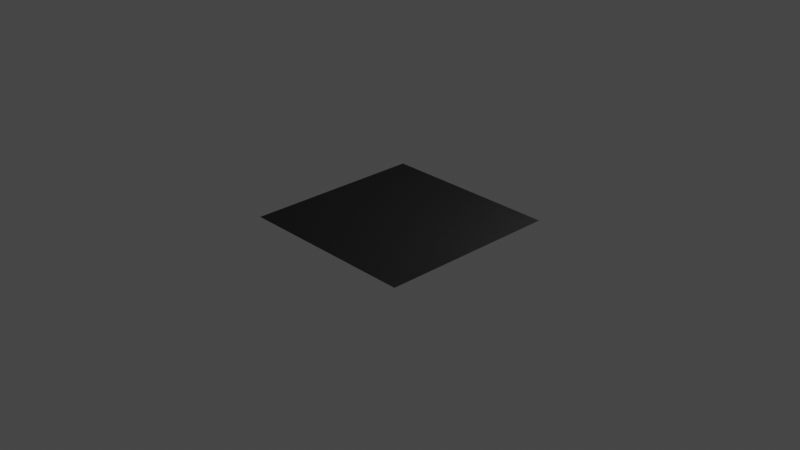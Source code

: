 # Source: wave_linear.blend  (saved by Blender 4.0.36; exported with 4.5.12 LTS)
import bpy
from mathutils import Matrix  # noqa: F401  (used for matrix-valued properties, if any)

bpy.ops.wm.read_factory_settings(use_empty=True)
scene = bpy.context.scene
scene.name = 'Scene'

# ---- collections
col_collection = bpy.data.collections.new('Collection'); scene.collection.children.link(col_collection)

# ---- materials (node trees are filled in below, after node groups)
mat_wave_linear = bpy.data.materials.new('wave_linear')
mat_wave_linear.displacement_method = 'BOTH'

# ---- node groups
ng_vector_to_spherical_001 = bpy.data.node_groups.new('Vector to Spherical.001', 'ShaderNodeTree')
_s = ng_vector_to_spherical_001.interface.new_socket(name='Theta', in_out='OUTPUT', socket_type='NodeSocketFloat')
_s = ng_vector_to_spherical_001.interface.new_socket(name='Phi', in_out='OUTPUT', socket_type='NodeSocketFloat')
_s = ng_vector_to_spherical_001.interface.new_socket(name='Vector', in_out='INPUT', socket_type='NodeSocketVector')
_s.min_value = -1e+04
_s.max_value = 1e+04
_N = ng_vector_to_spherical_001.nodes; _L = ng_vector_to_spherical_001.links
n0 = _N.new('NodeGroupOutput'); n0.name = 'Group Output'; n0.location = (488, 0)
n1 = _N.new('NodeGroupInput'); n1.name = 'Group Input'; n1.location = (-468, 0)
n2 = _N.new('NodeFrame'); n2.name = 'Frame'; n2.location = (236, -104)
n2.label = 'Phi'
n2.width = 200
n3 = _N.new('NodeFrame'); n3.name = 'Frame.001'; n3.location = (238, 133)
n3.label = 'Theta'
n3.width = 200
n4 = _N.new('ShaderNodeCombineXYZ'); n4.name = 'Combine XYZ'; n4.location = (-103, 144)
n5 = _N.new('ShaderNodeVectorMath'); n5.name = 'Vector Math.002'; n5.location = (67, 143)
n5.operation = 'LENGTH'
n6 = _N.new('ShaderNodeMath'); n6.name = 'Math.001'; n6.location = (30, -40)
n6.operation = 'ARCTAN2'
n7 = _N.new('ShaderNodeMath'); n7.name = 'Math'; n7.location = (30, -40)
n7.operation = 'ARCTAN2'
n8 = _N.new('ShaderNodeSeparateXYZ'); n8.name = 'Separate XYZ'; n8.location = (-268, 31)
n6.parent = n3
n7.parent = n2
_L.new(n8.outputs[0], n7.inputs[1])
_L.new(n8.outputs[0], n4.inputs[0])
_L.new(n4.outputs[0], n5.inputs[0])
_L.new(n5.outputs[1], n6.inputs[0])
_L.new(n8.outputs[1], n4.inputs[1])
_L.new(n8.outputs[2], n6.inputs[1])
_L.new(n8.outputs[1], n7.inputs[0])
_L.new(n1.outputs[0], n8.inputs[0])
_L.new(n6.outputs[0], n0.inputs[0])
_L.new(n7.outputs[0], n0.inputs[1])
n0.is_active_output = True
ng_spherical_to_vector_001 = bpy.data.node_groups.new('Spherical to Vector.001', 'ShaderNodeTree')
_s = ng_spherical_to_vector_001.interface.new_socket(name='Vector', in_out='OUTPUT', socket_type='NodeSocketVector')
_s = ng_spherical_to_vector_001.interface.new_socket(name='theta', in_out='INPUT', socket_type='NodeSocketFloat')
_s.subtype = 'ANGLE'
_s = ng_spherical_to_vector_001.interface.new_socket(name='phi', in_out='INPUT', socket_type='NodeSocketFloat')
_s.subtype = 'ANGLE'
_N = ng_spherical_to_vector_001.nodes; _L = ng_spherical_to_vector_001.links
n0 = _N.new('NodeGroupOutput'); n0.name = 'Group Output'; n0.location = (351, 18)
n1 = _N.new('ShaderNodeCombineXYZ'); n1.name = 'Combine XYZ.001'; n1.location = (-203, 57)
n1.inputs[2].default_value = 1.0
n2 = _N.new('ShaderNodeVectorRotate'); n2.name = 'Vector Rotate.003'; n2.location = (-16, 87)
n2.rotation_type = 'Y_AXIS'
n3 = _N.new('ShaderNodeVectorRotate'); n3.name = 'Vector Rotate.004'; n3.location = (161, -51)
n3.rotation_type = 'Z_AXIS'
n4 = _N.new('NodeGroupInput'); n4.name = 'Group Input'; n4.location = (-423, -96)
_L.new(n2.outputs[0], n3.inputs[0])
_L.new(n1.outputs[0], n2.inputs[0])
_L.new(n4.outputs[0], n2.inputs[3])
_L.new(n4.outputs[1], n3.inputs[3])
_L.new(n3.outputs[0], n0.inputs[0])
n0.is_active_output = True
ng_combine_normal_maps_001 = bpy.data.node_groups.new('combine_normal_maps.001', 'ShaderNodeTree')
_s = ng_combine_normal_maps_001.interface.new_socket(name='Combined Normal', in_out='OUTPUT', socket_type='NodeSocketVector')
_s = ng_combine_normal_maps_001.interface.new_socket(name='Detail Normal', in_out='INPUT', socket_type='NodeSocketVector')
_s.default_value = (2.0, 2.0, 2.0)
_s.min_value = -1e+04
_s.max_value = 1e+04
_s.hide_value = True
_s = ng_combine_normal_maps_001.interface.new_socket(name='Base Normal', in_out='INPUT', socket_type='NodeSocketVector')
_s.default_value = (2.0, 2.0, 2.0)
_s.min_value = -1e+04
_s.max_value = 1e+04
_s.hide_value = True
_s = ng_combine_normal_maps_001.interface.new_socket(name='Detail Str', in_out='INPUT', socket_type='NodeSocketFloat')
_s.default_value = 1.0
_s.min_value = 0.0
_s.max_value = 1e+04
_N = ng_combine_normal_maps_001.nodes; _L = ng_combine_normal_maps_001.links
n0 = _N.new('ShaderNodeVectorMath'); n0.name = 'Vector Math.002'; n0.location = (-681, -141)
n0.operation = 'MULTIPLY'
n0.inputs[1].default_value = (2.0, 2.0, 2.0)
n1 = _N.new('ShaderNodeVectorMath'); n1.name = 'Vector Math.005'; n1.location = (-518, -142)
n1.operation = 'SUBTRACT'
n1.inputs[1].default_value = (1.0, 1.0, 1.0)
n2 = _N.new('ShaderNodeVectorMath'); n2.name = 'Vector Math.008'; n2.location = (-298, -127)
n2.operation = 'NORMALIZE'
n3 = _N.new('NodeGroupOutput'); n3.name = 'Group Output'; n3.location = (2614, 83)
n4 = _N.new('NodeGroupInput'); n4.name = 'Group Input'; n4.location = (-1346, 56)
n5 = _N.new('ShaderNodeVectorMath'); n5.name = 'Vector Math'; n5.location = (-1143, 198)
n5.operation = 'MULTIPLY'
n5.inputs[1].default_value = (2.0, 2.0, 2.0)
n6 = _N.new('ShaderNodeVectorMath'); n6.name = 'Vector Math.001'; n6.location = (-988, 196)
n6.operation = 'SUBTRACT'
n6.inputs[1].default_value = (1.0, 1.0, 1.0)
n7 = _N.new('ShaderNodeVectorMath'); n7.name = 'Vector Math.007'; n7.location = (-777, 213)
n7.operation = 'NORMALIZE'
n8 = _N.new('ShaderNodeVectorRotate'); n8.name = 'Vector Rotate.001'; n8.location = (695, 117)
n8.rotation_type = 'Y_AXIS'
n9 = _N.new('ShaderNodeVectorRotate'); n9.name = 'Vector Rotate'; n9.location = (486, 118)
n9.rotation_type = 'Z_AXIS'
n9.invert = True
n10 = _N.new('ShaderNodeVectorMath'); n10.name = 'Vector Math.003'; n10.location = (1985, 153)
n10.inputs[1].default_value = (1.0, 1.0, 1.0)
n11 = _N.new('ShaderNodeSeparateXYZ'); n11.name = 'Separate XYZ'; n11.location = (1105, 44)
n12 = _N.new('ShaderNodeVectorRotate'); n12.name = 'Vector Rotate.002'; n12.location = (878, 98)
n12.rotation_type = 'Z_AXIS'
n13 = _N.new('ShaderNodeCombineXYZ'); n13.name = 'Combine XYZ'; n13.location = (1546, 34)
n14 = _N.new('ShaderNodeClamp'); n14.name = 'Clamp'; n14.location = (1325, -45)
n15 = _N.new('ShaderNodeVectorMath'); n15.name = 'Vector Math.006'; n15.location = (1765, 49)
n15.operation = 'NORMALIZE'
n16 = _N.new('ShaderNodeGroup'); n16.name = 'Group.002'; n16.location = (211, -168)
n16.label = 'Vector to Spherical'
n16.width = 167
n16.node_tree = ng_vector_to_spherical_001
n17 = _N.new('ShaderNodeGroup'); n17.name = 'Group.003'; n17.location = (-597, 206)
n17.label = 'Vector to Spherical'
n17.width = 167
n17.node_tree = ng_vector_to_spherical_001
n18 = _N.new('ShaderNodeMath'); n18.name = 'Math'; n18.location = (-359, 337)
n18.operation = 'MULTIPLY'
n19 = _N.new('ShaderNodeClamp'); n19.name = 'Clamp.001'; n19.location = (-139, 337)
n19.inputs[2].default_value = 1.571
n20 = _N.new('ShaderNodeGroup'); n20.name = 'Group.001'; n20.location = (125, 256)
n20.width = 210
n20.node_tree = ng_spherical_to_vector_001
n21 = _N.new('ShaderNodeVectorMath'); n21.name = 'Vector Math.004'; n21.location = (2166, 148)
n21.operation = 'DIVIDE'
n21.inputs[1].default_value = (2.0, 2.0, 2.0)
_L.new(n5.outputs[0], n6.inputs[0])
_L.new(n16.outputs[1], n12.inputs[3])
_L.new(n20.outputs[0], n9.inputs[0])
_L.new(n16.outputs[0], n8.inputs[3])
_L.new(n9.outputs[0], n8.inputs[0])
_L.new(n0.outputs[0], n1.inputs[0])
_L.new(n2.outputs[0], n16.inputs[0])
_L.new(n10.outputs[0], n21.inputs[0])
_L.new(n8.outputs[0], n12.inputs[0])
_L.new(n16.outputs[1], n9.inputs[3])
_L.new(n4.outputs[0], n5.inputs[0])
_L.new(n4.outputs[1], n0.inputs[0])
_L.new(n21.outputs[0], n3.inputs[0])
_L.new(n11.outputs[0], n13.inputs[0])
_L.new(n11.outputs[1], n13.inputs[1])
_L.new(n14.outputs[0], n13.inputs[2])
_L.new(n12.outputs[0], n11.inputs[0])
_L.new(n15.outputs[0], n10.inputs[0])
_L.new(n11.outputs[2], n14.inputs[0])
_L.new(n13.outputs[0], n15.inputs[0])
_L.new(n6.outputs[0], n7.inputs[0])
_L.new(n1.outputs[0], n2.inputs[0])
_L.new(n7.outputs[0], n17.inputs[0])
_L.new(n19.outputs[0], n20.inputs[0])
_L.new(n17.outputs[1], n20.inputs[1])
_L.new(n17.outputs[0], n18.inputs[0])
_L.new(n4.outputs[2], n18.inputs[1])
_L.new(n18.outputs[0], n19.inputs[0])
n3.is_active_output = True
ng_normal_bake_001 = bpy.data.node_groups.new('normal_bake.001', 'ShaderNodeTree')
_s = ng_normal_bake_001.interface.new_socket(name='Vector', in_out='OUTPUT', socket_type='NodeSocketVector')
_s = ng_normal_bake_001.interface.new_socket(name='Color', in_out='INPUT', socket_type='NodeSocketVector')
_s.hide_value = True
_N = ng_normal_bake_001.nodes; _L = ng_normal_bake_001.links
n0 = _N.new('ShaderNodeVectorMath'); n0.name = 'Vector Math.001'; n0.location = (-4, -55)
n0.operation = 'DOT_PRODUCT'
n1 = _N.new('ShaderNodeVectorMath'); n1.name = 'Vector Math.005'; n1.location = (-264, -55)
n1.operation = 'CROSS_PRODUCT'
n2 = _N.new('NodeReroute'); n2.name = 'Reroute'; n2.location = (-85, 62)
n2.width = 16
n2.socket_idname = 'NodeSocketVector'
n3 = _N.new('ShaderNodeNewGeometry'); n3.name = 'Geometry'; n3.location = (-577, -273)
n4 = _N.new('ShaderNodeTangent'); n4.name = 'Tangent'; n4.location = (-579, 25)
n4.width = 232
n4.direction_type = 'UV_MAP'
n5 = _N.new('NodeGroupInput'); n5.name = 'Group Input'; n5.location = (-552, 105)
n6 = _N.new('ShaderNodeMath'); n6.name = 'Math'; n6.location = (174, -29)
n6.operation = 'MULTIPLY'
n6.inputs[1].default_value = -1.0
n7 = _N.new('ShaderNodeCombineXYZ'); n7.name = 'Combine XYZ'; n7.location = (484, -31)
n8 = _N.new('ShaderNodeVectorMath'); n8.name = 'Vector Math.002'; n8.location = (-3, -240)
n8.operation = 'DOT_PRODUCT'
n9 = _N.new('ShaderNodeVectorMath'); n9.name = 'Vector Math.004'; n9.location = (670, -109)
n9.hide = True
n9.inputs[1].default_value = (0.5, 0.5, 0.5)
n10 = _N.new('ShaderNodeVectorMath'); n10.name = 'Vector Math.003'; n10.location = (670, -74)
n10.hide = True
n10.operation = 'SCALE'
n10.inputs[3].default_value = 0.5
n11 = _N.new('ShaderNodeVectorMath'); n11.name = 'Vector Math'; n11.location = (-2, 101)
n11.operation = 'DOT_PRODUCT'
n12 = _N.new('NodeGroupOutput'); n12.name = 'Group Output'; n12.location = (878, -85)
_L.new(n11.outputs[1], n7.inputs[0])
_L.new(n6.outputs[0], n7.inputs[1])
_L.new(n8.outputs[1], n7.inputs[2])
_L.new(n2.outputs[0], n11.inputs[0])
_L.new(n2.outputs[0], n0.inputs[0])
_L.new(n2.outputs[0], n8.inputs[0])
_L.new(n4.outputs[0], n1.inputs[0])
_L.new(n3.outputs[1], n1.inputs[1])
_L.new(n4.outputs[0], n11.inputs[1])
_L.new(n1.outputs[0], n0.inputs[1])
_L.new(n3.outputs[1], n8.inputs[1])
_L.new(n5.outputs[0], n2.inputs[0])
_L.new(n7.outputs[0], n10.inputs[0])
_L.new(n9.outputs[0], n12.inputs[0])
_L.new(n10.outputs[0], n9.inputs[0])
_L.new(n0.outputs[1], n6.inputs[0])
n12.is_active_output = True
ng_vector_detect = bpy.data.node_groups.new('vector_detect', 'ShaderNodeTree')
_s = ng_vector_detect.interface.new_socket(name='Vector', in_out='OUTPUT', socket_type='NodeSocketVector')
_s = ng_vector_detect.interface.new_socket(name='IF', in_out='INPUT', socket_type='NodeSocketVector')
_s.hide_value = True
_s = ng_vector_detect.interface.new_socket(name='ELSE', in_out='INPUT', socket_type='NodeSocketVector')
_s.hide_value = True
_N = ng_vector_detect.nodes; _L = ng_vector_detect.links
n0 = _N.new('ShaderNodeVectorMath'); n0.name = 'Vector Math'; n0.location = (-301, 22)
n0.hide = True
n0.operation = 'LENGTH'
n1 = _N.new('ShaderNodeMath'); n1.name = 'Math'; n1.location = (-296, -14)
n1.hide = True
n1.operation = 'CEIL'
n2 = _N.new('NodeReroute'); n2.name = 'Reroute'; n2.location = (-345, 12)
n2.width = 16
n2.socket_idname = 'NodeSocketVector'
n3 = _N.new('NodeGroupInput'); n3.name = 'Group Input'; n3.location = (-619, 44)
n4 = _N.new('NodeGroupOutput'); n4.name = 'Group Output'; n4.location = (-103, 31)
n5 = _N.new('ShaderNodeMix'); n5.name = 'Mix'; n5.location = (-292, -51)
n5.hide = True
n5.data_type = 'RGBA'
_L.new(n0.outputs[1], n1.inputs[0])
_L.new(n1.outputs[0], n5.inputs[0])
_L.new(n2.outputs[0], n0.inputs[0])
_L.new(n2.outputs[0], n5.inputs[7])
_L.new(n3.outputs[1], n5.inputs[6])
_L.new(n5.outputs[2], n4.inputs[0])
_L.new(n3.outputs[0], n2.inputs[0])
n4.is_active_output = True
ng_wave_linear = bpy.data.node_groups.new('wave_linear', 'ShaderNodeTree')
_s = ng_wave_linear.interface.new_socket(name='BSDF', in_out='OUTPUT', socket_type='NodeSocketShader')
_s = ng_wave_linear.interface.new_socket(name='Color Bake', in_out='OUTPUT', socket_type='NodeSocketColor')
_s = ng_wave_linear.interface.new_socket(name='Metallic Bake', in_out='OUTPUT', socket_type='NodeSocketFloat')
_s = ng_wave_linear.interface.new_socket(name='Roughness Bake', in_out='OUTPUT', socket_type='NodeSocketFloat')
_s = ng_wave_linear.interface.new_socket(name='Normal Bake', in_out='OUTPUT', socket_type='NodeSocketVector')
_s = ng_wave_linear.interface.new_socket(name='Color Input', in_out='INPUT', socket_type='NodeSocketColor')
_s.hide_value = True
_s = ng_wave_linear.interface.new_socket(name='Metallic Input', in_out='INPUT', socket_type='NodeSocketFloat')
_s.min_value = 0.0
_s.max_value = 1.0
_s.hide_value = True
_s = ng_wave_linear.interface.new_socket(name='Roughness Input', in_out='INPUT', socket_type='NodeSocketFloat')
_s.default_value = 0.5
_s.min_value = 0.0
_s.max_value = 1.0
_s.hide_value = True
_s = ng_wave_linear.interface.new_socket(name='Normal Input', in_out='INPUT', socket_type='NodeSocketVector')
_s.default_value = (0.5, 0.5, 1.0)
_s.hide_value = True
_s = ng_wave_linear.interface.new_socket(name='Scale', in_out='INPUT', socket_type='NodeSocketFloat')
_s.default_value = 100.0
_s = ng_wave_linear.interface.new_socket(name='Rotation', in_out='INPUT', socket_type='NodeSocketFloat')
_s.subtype = 'ANGLE'
_s.default_value = 0.7854
_s = ng_wave_linear.interface.new_socket(name='Bump', in_out='INPUT', socket_type='NodeSocketFloat')
_s.default_value = 1.0
_s.min_value = -1e+04
_s.max_value = 1e+04
_s = ng_wave_linear.interface.new_socket(name='Vector', in_out='INPUT', socket_type='NodeSocketVector')
_s.hide_value = True
_s = ng_wave_linear.interface.new_socket(name='Mask Input (Optional)', in_out='INPUT', socket_type='NodeSocketFloat')
_s.subtype = 'FACTOR'
_s.min_value = 0.0
_s.max_value = 1.0
_s.hide_value = True
_s = ng_wave_linear.interface.new_socket(name='Mask Factor', in_out='INPUT', socket_type='NodeSocketFloat')
_s.subtype = 'FACTOR'
_s.min_value = 0.0
_s.max_value = 1.0
_N = ng_wave_linear.nodes; _L = ng_wave_linear.links
n0 = _N.new('NodeGroupOutput'); n0.name = 'Group Output'; n0.location = (2031, -28)
n1 = _N.new('ShaderNodeNormalMap'); n1.name = 'Normal Map'; n1.location = (1225, 388)
n2 = _N.new('NodeReroute'); n2.name = 'Reroute.001'; n2.location = (1325, -39)
n2.width = 16
n3 = _N.new('NodeReroute'); n3.name = 'Reroute.002'; n3.location = (1323, -83)
n3.width = 16
n3.socket_idname = 'NodeSocketFloat'
n4 = _N.new('NodeReroute'); n4.name = 'Reroute.003'; n4.location = (1325, -61)
n4.width = 16
n4.socket_idname = 'NodeSocketFloat'
n5 = _N.new('ShaderNodeBsdfPrincipled'); n5.name = 'Principled BSDF'; n5.location = (1655, 404)
n5.inputs[3].default_value = 1.45
n6 = _N.new('ShaderNodeGroup'); n6.name = 'Group.001'; n6.location = (870, 157)
n6.node_tree = ng_combine_normal_maps_001
n6.inputs[2].default_value = 1.0
n7 = _N.new('ShaderNodeGroup'); n7.name = 'Group.013'; n7.location = (404, -497)
n7.hide = True
n7.node_tree = ng_normal_bake_001
n8 = _N.new('NodeReroute'); n8.name = 'Reroute.004'; n8.location = (530, -354)
n8.width = 16
n8.socket_idname = 'NodeSocketFloatFactor'
n9 = _N.new('ShaderNodeSeparateXYZ'); n9.name = 'Separate XYZ.001'; n9.location = (-1019, -315)
n10 = _N.new('ShaderNodeMath'); n10.name = 'Math.001'; n10.location = (-836, -300)
n10.operation = 'MINIMUM'
n11 = _N.new('ShaderNodeGroup'); n11.name = 'Group'; n11.location = (-1685, -23)
n11.hide = True
n11.node_tree = ng_vector_detect
n12 = _N.new('NodeReroute'); n12.name = 'Reroute'; n12.location = (-1386, -221)
n12.width = 16
n12.socket_idname = 'NodeSocketFloat'
n13 = _N.new('ShaderNodeUVMap'); n13.name = 'UV Map.001'; n13.location = (-1687, -57)
n13.hide = True
n14 = _N.new('NodeGroupInput'); n14.name = 'Group Input'; n14.location = (-1852, 42)
n15 = _N.new('ShaderNodeCombineXYZ'); n15.name = 'Combine XYZ'; n15.location = (-1293, -313)
n15.inputs[0].default_value = 1.0
n15.inputs[1].default_value = 1.0
n16 = _N.new('ShaderNodeVectorRotate'); n16.name = 'Vector Rotate'; n16.location = (-1365, 21)
n16.hide = True
n17 = _N.new('ShaderNodeVectorMath'); n17.name = 'Vector Math'; n17.location = (-1198, 22)
n17.operation = 'SCALE'
n18 = _N.new('ShaderNodeVectorMath'); n18.name = 'Vector Math.001'; n18.location = (-1033, -41)
n18.operation = 'WRAP'
n19 = _N.new('ShaderNodeMath'); n19.name = 'Math.002'; n19.location = (-832, -465)
n19.hide = True
n19.operation = 'DIVIDE'
n19.inputs[0].default_value = 1.0
n20 = _N.new('ShaderNodeVectorMath'); n20.name = 'Vector Math.008'; n20.location = (-640, -141)
n20.hide = True
n20.operation = 'SCALE'
n20.inputs[1].default_value = (1.0, 1.0, 0.0)
n21 = _N.new('ShaderNodeMix'); n21.name = 'Mix.003'; n21.location = (863, -333)
n21.data_type = 'RGBA'
n21.inputs[7].default_value = (0.5, 0.5, 1.0, 1.0)
n22 = _N.new('ShaderNodeMath'); n22.name = 'Math.007'; n22.location = (617, -360)
n22.hide = True
n22.operation = 'MULTIPLY'
n23 = _N.new('ShaderNodeMath'); n23.name = 'Math.008'; n23.location = (618, -401)
n23.hide = True
n23.operation = 'SUBTRACT'
n23.inputs[0].default_value = 1.0
n24 = _N.new('ShaderNodeMath'); n24.name = 'Math.009'; n24.location = (-469, -399)
n24.operation = 'MULTIPLY'
n24.inputs[1].default_value = 2.0
n25 = _N.new('ShaderNodeBump'); n25.name = 'Bump'; n25.location = (400, -460)
n25.hide = True
n25.inputs[1].default_value = 1.0
n25.inputs[2].default_value = 1.0
n26 = _N.new('ShaderNodeMath'); n26.name = 'Math.005'; n26.location = (-33, -155)
n26.hide = True
n26.operation = 'DIVIDE'
n26.inputs[0].default_value = 1.0
n27 = _N.new('ShaderNodeMath'); n27.name = 'Math.003'; n27.location = (202, -225)
n27.hide = True
n27.operation = 'MULTIPLY'
n28 = _N.new('ShaderNodeMath'); n28.name = 'Math.010'; n28.location = (-313, -401)
n28.operation = 'PINGPONG'
n28.inputs[1].default_value = 1.0
n29 = _N.new('ShaderNodeMath'); n29.name = 'Math.004'; n29.location = (184, -180)
n29.hide = True
n29.operation = 'MULTIPLY'
n30 = _N.new('ShaderNodeSeparateXYZ'); n30.name = 'Separate XYZ'; n30.location = (-529, -327)
n30.hide = True
_L.new(n15.outputs[0], n18.inputs[2])
_L.new(n25.outputs[0], n7.inputs[0])
_L.new(n9.outputs[1], n10.inputs[1])
_L.new(n27.outputs[0], n25.inputs[3])
_L.new(n26.outputs[0], n29.inputs[1])
_L.new(n10.outputs[0], n19.inputs[1])
_L.new(n12.outputs[0], n17.inputs[3])
_L.new(n15.outputs[0], n9.inputs[0])
_L.new(n12.outputs[0], n26.inputs[1])
_L.new(n17.outputs[0], n18.inputs[0])
_L.new(n11.outputs[0], n16.inputs[0])
_L.new(n9.outputs[0], n10.inputs[0])
_L.new(n20.outputs[0], n30.inputs[0])
_L.new(n16.outputs[0], n17.inputs[0])
_L.new(n19.outputs[0], n20.inputs[3])
_L.new(n29.outputs[0], n27.inputs[0])
_L.new(n13.outputs[0], n11.inputs[1])
_L.new(n14.outputs[7], n11.inputs[0])
_L.new(n2.outputs[0], n0.inputs[1])
_L.new(n4.outputs[0], n0.inputs[2])
_L.new(n3.outputs[0], n0.inputs[3])
_L.new(n14.outputs[4], n12.inputs[0])
_L.new(n14.outputs[5], n16.inputs[3])
_L.new(n14.outputs[6], n27.inputs[1])
_L.new(n1.outputs[0], n5.inputs[5])
_L.new(n14.outputs[0], n2.inputs[0])
_L.new(n14.outputs[2], n3.inputs[0])
_L.new(n14.outputs[1], n4.inputs[0])
_L.new(n2.outputs[0], n5.inputs[0])
_L.new(n4.outputs[0], n5.inputs[1])
_L.new(n3.outputs[0], n5.inputs[2])
_L.new(n5.outputs[0], n0.inputs[0])
_L.new(n14.outputs[3], n6.inputs[1])
_L.new(n21.outputs[2], n6.inputs[0])
_L.new(n6.outputs[0], n1.inputs[1])
_L.new(n6.outputs[0], n0.inputs[4])
_L.new(n14.outputs[8], n8.inputs[0])
_L.new(n7.outputs[0], n21.inputs[6])
_L.new(n22.outputs[0], n21.inputs[0])
_L.new(n8.outputs[0], n23.inputs[1])
_L.new(n23.outputs[0], n22.inputs[0])
_L.new(n14.outputs[9], n22.inputs[1])
_L.new(n30.outputs[0], n24.inputs[0])
_L.new(n24.outputs[0], n28.inputs[0])
_L.new(n18.outputs[0], n20.inputs[0])
_L.new(n28.outputs[0], n29.inputs[0])
n0.is_active_output = True

# ---- material node trees
mat_wave_linear.use_nodes = True; mat_wave_linear.node_tree.nodes.clear()
_N = mat_wave_linear.node_tree.nodes; _L = mat_wave_linear.node_tree.links
n0 = _N.new('ShaderNodeOutputMaterial'); n0.name = 'Material Output'; n0.location = (383, 261)
n1 = _N.new('ShaderNodeGroup'); n1.name = 'Group'; n1.location = (93, 240)
n1.width = 215
n1.node_tree = ng_wave_linear
n1.inputs[0].default_value = (0.0, 0.0, 0.0, 1.0)
n1.inputs[1].default_value = 0.0
n1.inputs[2].default_value = 0.5
n1.inputs[3].default_value = (0.5, 0.5, 1.0)
n1.inputs[4].default_value = 100.0
n1.inputs[5].default_value = 0.7854
n1.inputs[6].default_value = 1.0
n1.inputs[7].default_value = (0.0, 0.0, 0.0)
n1.inputs[8].default_value = 0.0
n1.inputs[9].default_value = 0.0
_L.new(n1.outputs[0], n0.inputs[0])
n0.is_active_output = True

# ---- world
world_world = bpy.data.worlds.new('World'); scene.world = world_world
world_world.use_nodes = True; world_world.node_tree.nodes.clear()
_N = world_world.node_tree.nodes; _L = world_world.node_tree.links
n0 = _N.new('ShaderNodeOutputWorld'); n0.name = 'World Output'; n0.location = (300, 300)
n1 = _N.new('ShaderNodeBackground'); n1.name = 'Background'; n1.location = (10, 300)
n1.inputs[0].default_value = (0.05088, 0.05088, 0.05088, 1.0)
_L.new(n1.outputs[0], n0.inputs[0])
n0.is_active_output = True
world_world.color = (0.05088, 0.05088, 0.05088)
world_world.use_sun_shadow = False
world_world.sun_shadow_jitter_overblur = 0.0

# ---- cameras
cam_camera = bpy.data.cameras.new('Camera')
cam_camera.clip_end = 100.0
cam_camera.ortho_scale = 7.314

# ---- lights
light_light = bpy.data.lights.new('Light', 'POINT')
light_light.transmission_factor = 0.0
light_light.use_soft_falloff = False
light_light.energy = 1000.0
light_light.shadow_soft_size = 0.1
light_light.shadow_maximum_resolution = 0.006
light_light.use_absolute_resolution = True

# ---- meshes
me_plane = bpy.data.meshes.new('Plane')
me_plane.from_pydata([(-1.0, -1.0, 0.0), (1.0, -1.0, 0.0), (-1.0, 1.0, 0.0), (1.0, 1.0, 0.0)], [], [(0, 1, 3, 2)])
_uv = me_plane.uv_layers.new(name='UVMap')
_uv.uv.foreach_set('vector', [0.0, 0.0, 1.0, 0.0, 1.0, 1.0, 0.0, 1.0])
me_plane.materials.append(mat_wave_linear)
me_plane.use_remesh_fix_poles = True
me_plane.use_remesh_preserve_attributes = False
me_plane.update()

# ---- objects
ob_light = bpy.data.objects.new('Light', light_light)
ob_camera = bpy.data.objects.new('Camera', cam_camera)
ob_plane = bpy.data.objects.new('Plane', me_plane)

# ---- transforms, parenting, visibility, modifiers, constraints
ob_light.location = (4.076, 1.005, 5.904)
ob_light.rotation_euler = (0.6503, 0.05522, 1.866)
ob_light.lock_rotations_4d = False
ob_light.empty_display_type = 'ARROWS'
ob_light.color = (0.0, 0.0, 0.0, 0.0)
ob_light.lineart.crease_threshold = 0.0
ob_camera.location = (7.359, -6.926, 4.958)
ob_camera.rotation_euler = (1.109, 0.0, 0.8149)
ob_camera.lock_rotations_4d = False
ob_camera.empty_display_type = 'ARROWS'
ob_camera.color = (0.0, 0.0, 0.0, 0.0)
ob_camera.display_type = 'WIRE'
ob_camera.lineart.crease_threshold = 0.0
ob_plane.location = (0.0, 0.0, 0.0)
ob_plane.cycles.use_adaptive_subdivision = True
_m = ob_plane.modifiers.new('Subdivision', 'SUBSURF')
_m.subdivision_type = 'SIMPLE'

# ---- collection membership
col_collection.objects.link(ob_light)
col_collection.objects.link(ob_camera)
col_collection.objects.link(ob_plane)

# ---- scene / render settings (as saved in the file)
scene.camera = ob_camera
scene.frame_start = 1; scene.frame_end = 250; scene.frame_set(1)
scene.render.engine = 'CYCLES'
scene.cycles.feature_set = 'EXPERIMENTAL'
scene.cycles.use_denoising = False
scene.cycles.sampling_pattern = 'TABULATED_SOBOL'
scene.cycles.use_light_tree = False
scene.cycles.preview_dicing_rate = 1.0
scene.view_settings.view_transform = 'Filmic'
bpy.context.view_layer.update()
